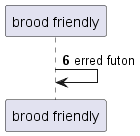

The diagram above was rendered by PlantUML. Its source (embedded in the PNG):
@startuml
participant "brood friendly" as 0
autonumber 6 5
0 -> 0: erred futon
@enduml